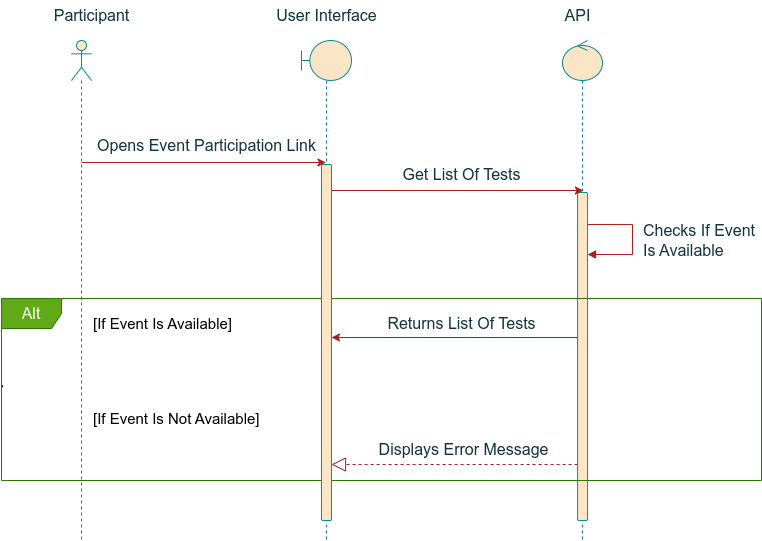

The diagram above was exported from draw.io. Its source (the exported page's mxGraphModel, read from the mxfile embedded in the PNG):
<mxGraphModel dx="1661" dy="901" grid="1" gridSize="10" guides="1" tooltips="1" connect="1" arrows="1" fold="1" page="1" pageScale="1" pageWidth="850" pageHeight="1100" math="0" shadow="0">
  <root>
    <mxCell id="0" />
    <mxCell id="1" parent="0" />
    <mxCell id="2" value="" style="shape=umlLifeline;perimeter=lifelinePerimeter;whiteSpace=wrap;html=1;container=1;dropTarget=0;collapsible=0;recursiveResize=0;outlineConnect=0;portConstraint=eastwest;newEdgeStyle={&quot;curved&quot;:0,&quot;rounded&quot;:0};participant=umlControl;labelBackgroundColor=none;rounded=1;fillColor=#FAE5C7;strokeColor=#0F8B8D;fontColor=#143642;fontSize=16;" vertex="1" parent="1">
      <mxGeometry x="3321" y="1920" width="40" height="500" as="geometry" />
    </mxCell>
    <mxCell id="3" value="" style="html=1;points=[[0,0,0,0,5],[0,1,0,0,-5],[1,0,0,0,5],[1,1,0,0,-5]];perimeter=orthogonalPerimeter;outlineConnect=0;targetShapes=umlLifeline;portConstraint=eastwest;newEdgeStyle={&quot;curved&quot;:0,&quot;rounded&quot;:0};labelBackgroundColor=none;rounded=1;fillColor=#FAE5C7;strokeColor=#0F8B8D;fontColor=#143642;fontSize=16;" vertex="1" parent="2">
      <mxGeometry x="15.07" y="152" width="10" height="328" as="geometry" />
    </mxCell>
    <mxCell id="4" value="" style="html=1;align=left;spacingLeft=2;endArrow=block;rounded=0;edgeStyle=orthogonalEdgeStyle;curved=0;rounded=0;labelBackgroundColor=none;strokeColor=#A8201A;fontColor=default;fontSize=16;" edge="1" parent="2">
      <mxGeometry relative="1" as="geometry">
        <mxPoint x="25.070000000000164" y="184" as="sourcePoint" />
        <Array as="points">
          <mxPoint x="70" y="184" />
          <mxPoint x="70" y="214" />
        </Array>
        <mxPoint x="25.070000000000164" y="214" as="targetPoint" />
      </mxGeometry>
    </mxCell>
    <mxCell id="5" value="Checks If Event&lt;br&gt;Is Available" style="edgeLabel;html=1;align=left;verticalAlign=middle;resizable=0;points=[];labelBackgroundColor=none;fontColor=#143642;fontSize=16;" connectable="0" vertex="1" parent="4">
      <mxGeometry x="-0.0392" y="-1" relative="1" as="geometry">
        <mxPoint x="10" y="3" as="offset" />
      </mxGeometry>
    </mxCell>
    <mxCell id="6" value="&lt;font style=&quot;font-size: 16px;&quot;&gt;User Interface&lt;/font&gt;" style="text;html=1;align=center;verticalAlign=middle;resizable=0;points=[];autosize=1;strokeColor=none;fillColor=none;labelBackgroundColor=none;rounded=1;fontColor=#143642;fontSize=16;" vertex="1" parent="1">
      <mxGeometry x="3025" y="1880" width="120" height="30" as="geometry" />
    </mxCell>
    <mxCell id="7" value="Participant" style="text;html=1;align=center;verticalAlign=middle;resizable=0;points=[];autosize=1;strokeColor=none;fillColor=none;labelBackgroundColor=none;rounded=1;fontColor=#143642;fontSize=16;" vertex="1" parent="1">
      <mxGeometry x="2800" y="1880" width="100" height="30" as="geometry" />
    </mxCell>
    <mxCell id="8" value="" style="endArrow=classic;html=1;rounded=1;labelBackgroundColor=none;fontColor=default;strokeColor=#A8201A;fontSize=16;" edge="1" parent="1">
      <mxGeometry width="50" height="50" relative="1" as="geometry">
        <mxPoint x="2840.1" y="2042" as="sourcePoint" />
        <mxPoint x="3084.5" y="2042" as="targetPoint" />
      </mxGeometry>
    </mxCell>
    <mxCell id="9" value="Opens Event Participation Link" style="text;html=1;align=center;verticalAlign=middle;resizable=0;points=[];autosize=1;strokeColor=none;fillColor=none;labelBackgroundColor=none;rounded=1;fontColor=#143642;fontSize=16;" vertex="1" parent="1">
      <mxGeometry x="2845" y="2010" width="240" height="30" as="geometry" />
    </mxCell>
    <mxCell id="10" value="&lt;span style=&quot;font-size: 16px;&quot;&gt;API&lt;/span&gt;" style="text;html=1;align=center;verticalAlign=middle;resizable=0;points=[];autosize=1;strokeColor=none;fillColor=none;labelBackgroundColor=none;rounded=1;fontColor=#143642;fontSize=16;" vertex="1" parent="1">
      <mxGeometry x="3311" y="1880" width="50" height="30" as="geometry" />
    </mxCell>
    <mxCell id="11" value="" style="shape=umlLifeline;perimeter=lifelinePerimeter;whiteSpace=wrap;html=1;container=1;dropTarget=0;collapsible=0;recursiveResize=0;outlineConnect=0;portConstraint=eastwest;newEdgeStyle={&quot;curved&quot;:0,&quot;rounded&quot;:0};participant=umlBoundary;labelBackgroundColor=none;rounded=1;fillColor=#FAE5C7;strokeColor=#0F8B8D;fontColor=#143642;fontSize=16;" vertex="1" parent="1">
      <mxGeometry x="3060" y="1920" width="50" height="500" as="geometry" />
    </mxCell>
    <mxCell id="12" value="" style="shape=umlLifeline;perimeter=lifelinePerimeter;whiteSpace=wrap;html=1;container=1;dropTarget=0;collapsible=0;recursiveResize=0;outlineConnect=0;portConstraint=eastwest;newEdgeStyle={&quot;curved&quot;:0,&quot;rounded&quot;:0};participant=umlActor;labelBackgroundColor=none;rounded=1;fillColor=#FAE5C7;strokeColor=#0F8B8D;fontColor=#143642;fontSize=16;" vertex="1" parent="1">
      <mxGeometry x="2830" y="1920" width="20" height="500" as="geometry" />
    </mxCell>
    <mxCell id="13" value="" style="endArrow=none;dashed=1;html=1;rounded=0;exitX=0.002;exitY=0.64;exitDx=0;exitDy=0;exitPerimeter=0;strokeWidth=2;" edge="1" target="16" parent="1">
      <mxGeometry width="50" height="50" relative="1" as="geometry">
        <mxPoint x="2761.56" y="2265.8" as="sourcePoint" />
        <mxPoint x="3539.2200000000003" y="2264.72" as="targetPoint" />
      </mxGeometry>
    </mxCell>
    <mxCell id="14" value="" style="endArrow=classic;html=1;rounded=1;labelBackgroundColor=none;fontColor=default;strokeColor=#A8201A;fontSize=16;" edge="1" source="17" parent="1">
      <mxGeometry width="50" height="50" relative="1" as="geometry">
        <mxPoint x="3098.182222222222" y="2070" as="sourcePoint" />
        <mxPoint x="3341.96" y="2070" as="targetPoint" />
      </mxGeometry>
    </mxCell>
    <mxCell id="15" value="Get List Of Tests" style="text;html=1;align=center;verticalAlign=middle;resizable=0;points=[];autosize=1;strokeColor=none;fillColor=none;labelBackgroundColor=none;rounded=1;fontColor=#143642;fontSize=16;" vertex="1" parent="1">
      <mxGeometry x="3150" y="2039" width="140" height="30" as="geometry" />
    </mxCell>
    <mxCell id="16" value="Alt" style="shape=umlFrame;whiteSpace=wrap;html=1;pointerEvents=0;labelBackgroundColor=none;rounded=1;fillColor=#60a917;strokeColor=#2D7600;fontColor=#ffffff;fontSize=16;" vertex="1" parent="1">
      <mxGeometry x="2760" y="2178" width="760" height="182" as="geometry" />
    </mxCell>
    <mxCell id="17" value="" style="html=1;points=[[0,0,0,0,5],[0,1,0,0,-5],[1,0,0,0,5],[1,1,0,0,-5]];perimeter=orthogonalPerimeter;outlineConnect=0;targetShapes=umlLifeline;portConstraint=eastwest;newEdgeStyle={&quot;curved&quot;:0,&quot;rounded&quot;:0};labelBackgroundColor=none;rounded=1;fillColor=#FAE5C7;strokeColor=#0F8B8D;fontColor=#143642;fontSize=16;" vertex="1" parent="1">
      <mxGeometry x="3080" y="2044" width="10" height="356" as="geometry" />
    </mxCell>
    <mxCell id="18" value="[If Event Is Available]" style="text;html=1;align=left;verticalAlign=middle;resizable=0;points=[];autosize=1;strokeColor=none;fillColor=none;fontSize=15;" vertex="1" parent="1">
      <mxGeometry x="2850" y="2188" width="160" height="30" as="geometry" />
    </mxCell>
    <mxCell id="19" value="Displays Error Message" style="text;html=1;align=center;verticalAlign=middle;resizable=0;points=[];autosize=1;strokeColor=none;fillColor=none;labelBackgroundColor=none;rounded=1;fontColor=#143642;fontSize=16;" vertex="1" parent="1">
      <mxGeometry x="3126.97" y="2314" width="190" height="30" as="geometry" />
    </mxCell>
    <mxCell id="20" value="" style="endArrow=block;dashed=1;endFill=0;endSize=12;html=1;rounded=1;labelBackgroundColor=none;fontColor=default;strokeColor=#A8201A;fontSize=16;" edge="1" parent="1">
      <mxGeometry width="160" relative="1" as="geometry">
        <mxPoint x="3336.07" y="2344" as="sourcePoint" />
        <mxPoint x="3090" y="2344" as="targetPoint" />
      </mxGeometry>
    </mxCell>
    <mxCell id="21" value="[If Event Is Not Available]" style="text;html=1;align=left;verticalAlign=middle;resizable=0;points=[];autosize=1;strokeColor=none;fillColor=none;fontSize=15;" vertex="1" parent="1">
      <mxGeometry x="2850" y="2283" width="190" height="30" as="geometry" />
    </mxCell>
    <mxCell id="22" value="" style="endArrow=classic;html=1;rounded=1;labelBackgroundColor=none;fontColor=default;strokeColor=#A8201A;fontSize=16;" edge="1" parent="1">
      <mxGeometry width="50" height="50" relative="1" as="geometry">
        <mxPoint x="3336.0699999999997" y="2217.0000000000005" as="sourcePoint" />
        <mxPoint x="3090" y="2217.0000000000005" as="targetPoint" />
      </mxGeometry>
    </mxCell>
    <mxCell id="23" value="Returns List Of Tests" style="text;html=1;align=center;verticalAlign=middle;resizable=0;points=[];autosize=1;strokeColor=none;fillColor=none;labelBackgroundColor=none;rounded=1;fontColor=#143642;fontSize=16;" vertex="1" parent="1">
      <mxGeometry x="3135" y="2188" width="170" height="30" as="geometry" />
    </mxCell>
  </root>
</mxGraphModel>